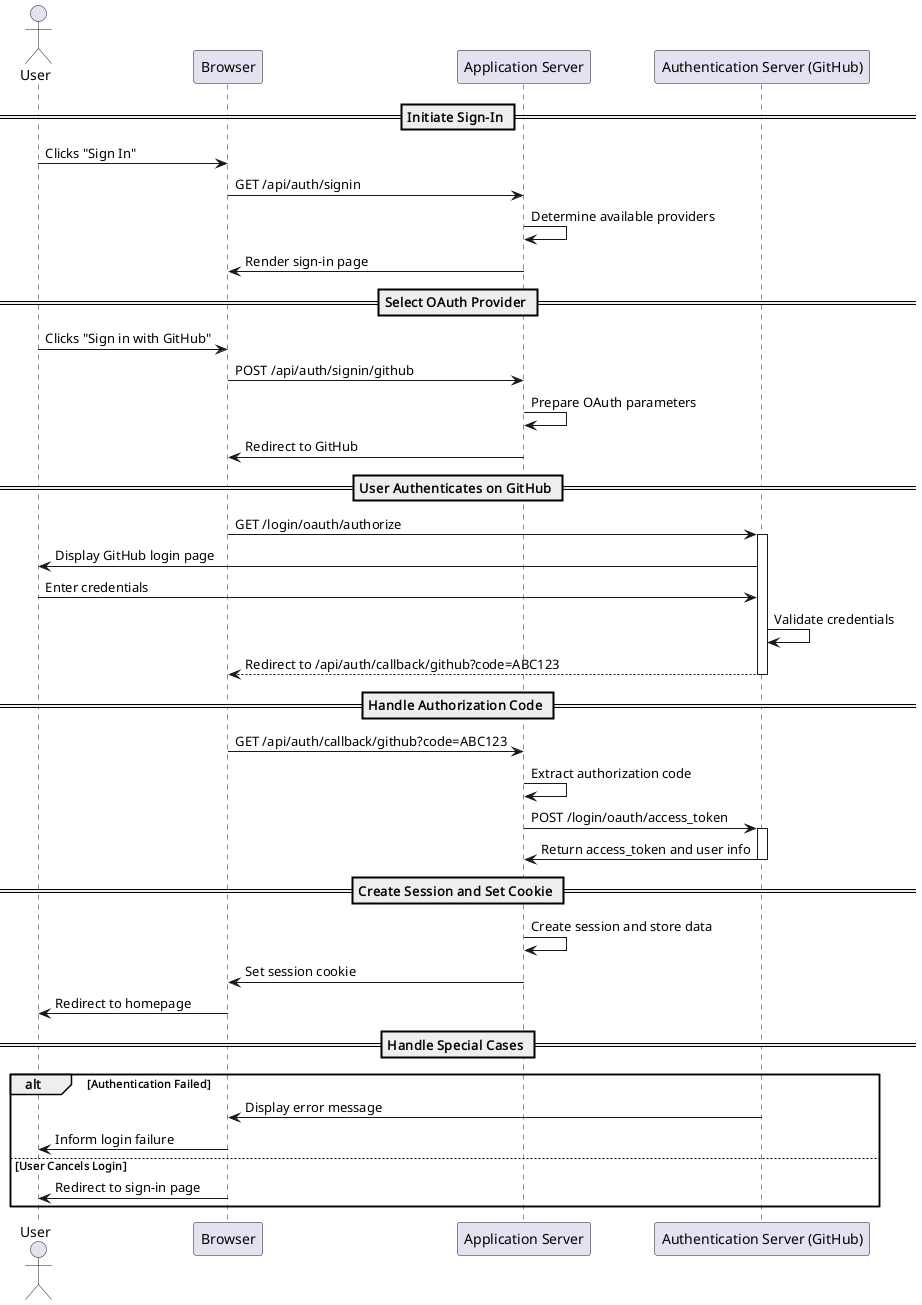

The diagram above was rendered by PlantUML. Its source (embedded in the PNG):
@startuml
actor User
participant "Browser" as Browser
participant "Application Server" as AppServer
participant "Authentication Server (GitHub)" as AuthServer

== Initiate Sign-In ==
User -> Browser : Clicks "Sign In"
Browser -> AppServer : GET /api/auth/signin
AppServer -> AppServer : Determine available providers
AppServer -> Browser : Render sign-in page

== Select OAuth Provider ==
User -> Browser : Clicks "Sign in with GitHub"
Browser -> AppServer : POST /api/auth/signin/github
AppServer -> AppServer : Prepare OAuth parameters
AppServer -> Browser : Redirect to GitHub

== User Authenticates on GitHub ==
Browser -> AuthServer : GET /login/oauth/authorize
activate AuthServer
AuthServer -> User : Display GitHub login page
User -> AuthServer : Enter credentials
AuthServer -> AuthServer : Validate credentials
AuthServer --> Browser : Redirect to /api/auth/callback/github?code=ABC123
deactivate AuthServer

== Handle Authorization Code ==
Browser -> AppServer : GET /api/auth/callback/github?code=ABC123
AppServer -> AppServer : Extract authorization code
AppServer -> AuthServer : POST /login/oauth/access_token
activate AuthServer
AuthServer -> AppServer : Return access_token and user info
deactivate AuthServer

== Create Session and Set Cookie ==
AppServer -> AppServer : Create session and store data
AppServer -> Browser : Set session cookie
Browser -> User : Redirect to homepage

== Handle Special Cases ==
alt Authentication Failed
    AuthServer -> Browser : Display error message
    Browser -> User : Inform login failure
else User Cancels Login
    Browser -> User : Redirect to sign-in page
end
@enduml